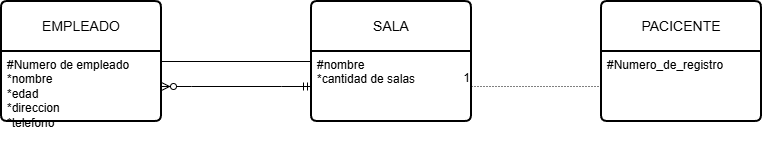

The diagram above was exported from draw.io. Its source (the exported page's mxGraphModel, read from the mxfile embedded in the PNG):
<mxGraphModel dx="786" dy="417" grid="1" gridSize="10" guides="1" tooltips="1" connect="1" arrows="1" fold="1" page="1" pageScale="1" pageWidth="827" pageHeight="1169" math="0" shadow="0">
  <root>
    <mxCell id="0" />
    <mxCell id="1" parent="0" />
    <mxCell id="Smhk0jfPyQn_pq539PQS-1" parent="1" style="swimlane;childLayout=stackLayout;horizontal=1;startSize=50;horizontalStack=0;rounded=1;fontSize=14;fontStyle=0;strokeWidth=2;resizeParent=0;resizeLast=1;shadow=0;dashed=0;align=center;arcSize=4;whiteSpace=wrap;html=1;" value="EMPLEADO" vertex="1">
      <mxGeometry height="120" width="160" x="270" y="120" as="geometry" />
    </mxCell>
    <mxCell id="Smhk0jfPyQn_pq539PQS-2" parent="Smhk0jfPyQn_pq539PQS-1" style="align=left;strokeColor=none;fillColor=none;spacingLeft=4;spacingRight=4;fontSize=12;verticalAlign=top;resizable=0;rotatable=0;part=1;html=1;whiteSpace=wrap;" value="#Numero de empleado&lt;div&gt;*nombre&lt;/div&gt;&lt;div&gt;*edad&lt;/div&gt;&lt;div&gt;*direccion&lt;/div&gt;&lt;div&gt;*telefono&lt;/div&gt;&lt;div&gt;&lt;br&gt;&lt;/div&gt;" vertex="1">
      <mxGeometry height="70" width="160" y="50" as="geometry" />
    </mxCell>
    <mxCell id="Smhk0jfPyQn_pq539PQS-3" parent="1" style="swimlane;childLayout=stackLayout;horizontal=1;startSize=50;horizontalStack=0;rounded=1;fontSize=14;fontStyle=0;strokeWidth=2;resizeParent=0;resizeLast=1;shadow=0;dashed=0;align=center;arcSize=4;whiteSpace=wrap;html=1;" value="PACICENTE" vertex="1">
      <mxGeometry height="120" width="160" x="870" y="120" as="geometry" />
    </mxCell>
    <mxCell id="Smhk0jfPyQn_pq539PQS-4" parent="Smhk0jfPyQn_pq539PQS-3" style="align=left;strokeColor=none;fillColor=none;spacingLeft=4;spacingRight=4;fontSize=12;verticalAlign=top;resizable=0;rotatable=0;part=1;html=1;whiteSpace=wrap;" value="#Numero_de_registro" vertex="1">
      <mxGeometry height="70" width="160" y="50" as="geometry" />
    </mxCell>
    <mxCell id="Smhk0jfPyQn_pq539PQS-5" parent="1" style="swimlane;childLayout=stackLayout;horizontal=1;startSize=50;horizontalStack=0;rounded=1;fontSize=14;fontStyle=0;strokeWidth=2;resizeParent=0;resizeLast=1;shadow=0;dashed=0;align=center;arcSize=4;whiteSpace=wrap;html=1;" value="SALA" vertex="1">
      <mxGeometry height="120" width="160" x="580" y="120" as="geometry" />
    </mxCell>
    <mxCell id="Smhk0jfPyQn_pq539PQS-6" parent="Smhk0jfPyQn_pq539PQS-5" style="align=left;strokeColor=none;fillColor=none;spacingLeft=4;spacingRight=4;fontSize=12;verticalAlign=top;resizable=0;rotatable=0;part=1;html=1;whiteSpace=wrap;" value="#nombre&lt;div&gt;*cantidad de salas&lt;/div&gt;" vertex="1">
      <mxGeometry height="70" width="160" y="50" as="geometry" />
    </mxCell>
    <mxCell id="Smhk0jfPyQn_pq539PQS-8" edge="1" parent="1" source="Smhk0jfPyQn_pq539PQS-1" style="endArrow=none;html=1;rounded=0;" target="Smhk0jfPyQn_pq539PQS-5" value="">
      <mxGeometry relative="1" as="geometry">
        <mxPoint x="470" y="320" as="sourcePoint" />
        <mxPoint x="630" y="320" as="targetPoint" />
      </mxGeometry>
    </mxCell>
    <mxCell id="Smhk0jfPyQn_pq539PQS-9" edge="1" parent="1" source="Smhk0jfPyQn_pq539PQS-4" style="endArrow=none;html=1;rounded=0;dashed=1;dashPattern=1 2;" target="Smhk0jfPyQn_pq539PQS-6" value="">
      <mxGeometry relative="1" as="geometry">
        <mxPoint x="570" y="320" as="sourcePoint" />
        <mxPoint x="730" y="320" as="targetPoint" />
      </mxGeometry>
    </mxCell>
    <mxCell id="Smhk0jfPyQn_pq539PQS-10" connectable="0" parent="Smhk0jfPyQn_pq539PQS-9" style="resizable=0;html=1;whiteSpace=wrap;align=right;verticalAlign=bottom;" value="1" vertex="1">
      <mxGeometry relative="1" x="1" as="geometry" />
    </mxCell>
    <mxCell id="Smhk0jfPyQn_pq539PQS-11" edge="1" parent="1" source="Smhk0jfPyQn_pq539PQS-6" style="edgeStyle=entityRelationEdgeStyle;fontSize=12;html=1;endArrow=ERzeroToMany;startArrow=ERmandOne;rounded=0;" target="Smhk0jfPyQn_pq539PQS-2" value="">
      <mxGeometry height="100" relative="1" width="100" as="geometry">
        <mxPoint x="450" y="290" as="sourcePoint" />
        <mxPoint x="410" y="300" as="targetPoint" />
      </mxGeometry>
    </mxCell>
  </root>
</mxGraphModel>